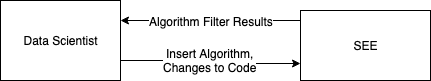

The diagram above was exported from draw.io. Its source (the exported page's mxGraphModel, read from the mxfile embedded in the PNG):
<mxGraphModel dx="1190" dy="714" grid="1" gridSize="10" guides="1" tooltips="1" connect="1" arrows="1" fold="1" page="1" pageScale="1" pageWidth="850" pageHeight="1100" math="0" shadow="0">
  <root>
    <mxCell id="0" />
    <mxCell id="1" parent="0" />
    <mxCell id="5ubIW0ZZQDRnGOlo1PbL-38" style="edgeStyle=orthogonalEdgeStyle;rounded=0;orthogonalLoop=1;jettySize=auto;html=1;exitX=1;exitY=0.75;exitDx=0;exitDy=0;entryX=0;entryY=0.75;entryDx=0;entryDy=0;" edge="1" parent="1" source="5ubIW0ZZQDRnGOlo1PbL-37" target="5ubIW0ZZQDRnGOlo1PbL-40">
      <mxGeometry relative="1" as="geometry">
        <mxPoint x="310" y="230" as="targetPoint" />
      </mxGeometry>
    </mxCell>
    <mxCell id="5ubIW0ZZQDRnGOlo1PbL-39" value="&lt;div&gt;Insert Algorithm, &lt;br&gt;&lt;/div&gt;&lt;div&gt;Changes to Code&lt;/div&gt;" style="text;html=1;resizable=0;points=[];align=center;verticalAlign=middle;labelBackgroundColor=#ffffff;" vertex="1" connectable="0" parent="5ubIW0ZZQDRnGOlo1PbL-38">
      <mxGeometry x="-0.1765" relative="1" as="geometry">
        <mxPoint x="14" as="offset" />
      </mxGeometry>
    </mxCell>
    <mxCell id="5ubIW0ZZQDRnGOlo1PbL-37" value="Data Scientist" style="rounded=0;whiteSpace=wrap;html=1;" vertex="1" parent="1">
      <mxGeometry x="20" y="190" width="120" height="80" as="geometry" />
    </mxCell>
    <mxCell id="5ubIW0ZZQDRnGOlo1PbL-41" style="edgeStyle=orthogonalEdgeStyle;rounded=0;orthogonalLoop=1;jettySize=auto;html=1;entryX=1;entryY=0.25;entryDx=0;entryDy=0;" edge="1" parent="1" source="5ubIW0ZZQDRnGOlo1PbL-40" target="5ubIW0ZZQDRnGOlo1PbL-37">
      <mxGeometry relative="1" as="geometry">
        <Array as="points">
          <mxPoint x="270" y="210" />
          <mxPoint x="270" y="210" />
        </Array>
      </mxGeometry>
    </mxCell>
    <mxCell id="5ubIW0ZZQDRnGOlo1PbL-43" value="Algorithm Filter Results" style="text;html=1;resizable=0;points=[];align=center;verticalAlign=middle;labelBackgroundColor=#ffffff;" vertex="1" connectable="0" parent="5ubIW0ZZQDRnGOlo1PbL-41">
      <mxGeometry x="-0.4444" y="4" relative="1" as="geometry">
        <mxPoint x="-40" y="-4" as="offset" />
      </mxGeometry>
    </mxCell>
    <mxCell id="5ubIW0ZZQDRnGOlo1PbL-40" value="SEE" style="rounded=0;whiteSpace=wrap;html=1;" vertex="1" parent="1">
      <mxGeometry x="320" y="200" width="130" height="70" as="geometry" />
    </mxCell>
  </root>
</mxGraphModel>